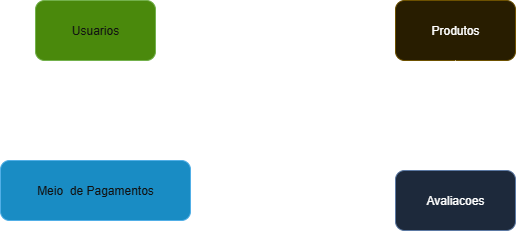

The diagram above was exported from draw.io. Its source (the exported page's mxGraphModel, read from the mxfile embedded in the PNG):
<mxGraphModel dx="1426" dy="777" grid="1" gridSize="10" guides="1" tooltips="1" connect="1" arrows="1" fold="1" page="1" pageScale="1" pageWidth="827" pageHeight="1169" math="0" shadow="0">
  <root>
    <mxCell id="0" />
    <mxCell id="1" parent="0" />
    <mxCell id="MVbTcm870CtbFKH7RFeS-5" style="edgeStyle=orthogonalEdgeStyle;rounded=0;orthogonalLoop=1;jettySize=auto;html=1;exitX=0.5;exitY=1;exitDx=0;exitDy=0;entryX=0.5;entryY=0;entryDx=0;entryDy=0;" parent="1" source="MVbTcm870CtbFKH7RFeS-1" target="MVbTcm870CtbFKH7RFeS-4" edge="1">
      <mxGeometry relative="1" as="geometry" />
    </mxCell>
    <mxCell id="MVbTcm870CtbFKH7RFeS-6" style="edgeStyle=orthogonalEdgeStyle;rounded=0;orthogonalLoop=1;jettySize=auto;html=1;exitX=1;exitY=0.5;exitDx=0;exitDy=0;entryX=0;entryY=0.5;entryDx=0;entryDy=0;" parent="1" source="MVbTcm870CtbFKH7RFeS-1" target="MVbTcm870CtbFKH7RFeS-2" edge="1">
      <mxGeometry relative="1" as="geometry" />
    </mxCell>
    <mxCell id="MVbTcm870CtbFKH7RFeS-1" value="Usuarios" style="rounded=1;whiteSpace=wrap;html=1;fillColor=#60a917;fontColor=#ffffff;strokeColor=#2D7600;" parent="1" vertex="1">
      <mxGeometry x="160" y="180" width="120" height="60" as="geometry" />
    </mxCell>
    <mxCell id="MVbTcm870CtbFKH7RFeS-2" value="Produtos" style="rounded=1;whiteSpace=wrap;html=1;fillColor=#fff2cc;strokeColor=#d6b656;" parent="1" vertex="1">
      <mxGeometry x="520" y="180" width="120" height="60" as="geometry" />
    </mxCell>
    <mxCell id="MVbTcm870CtbFKH7RFeS-3" value="Avaliacoes" style="rounded=1;whiteSpace=wrap;html=1;fillColor=#dae8fc;strokeColor=#6c8ebf;" parent="1" vertex="1">
      <mxGeometry x="520" y="350" width="120" height="60" as="geometry" />
    </mxCell>
    <mxCell id="MVbTcm870CtbFKH7RFeS-4" value="Meio&amp;nbsp; de Pagamentos" style="rounded=1;whiteSpace=wrap;html=1;fillColor=#1ba1e2;fontColor=#ffffff;strokeColor=#006EAF;" parent="1" vertex="1">
      <mxGeometry x="125" y="340" width="190" height="60" as="geometry" />
    </mxCell>
    <mxCell id="MVbTcm870CtbFKH7RFeS-7" style="edgeStyle=orthogonalEdgeStyle;rounded=0;orthogonalLoop=1;jettySize=auto;html=1;exitX=0.5;exitY=1;exitDx=0;exitDy=0;entryX=0.5;entryY=0;entryDx=0;entryDy=0;startArrow=none;startFill=0;" parent="1" source="MVbTcm870CtbFKH7RFeS-2" target="MVbTcm870CtbFKH7RFeS-3" edge="1">
      <mxGeometry relative="1" as="geometry" />
    </mxCell>
    <mxCell id="MVbTcm870CtbFKH7RFeS-8" style="edgeStyle=orthogonalEdgeStyle;rounded=0;orthogonalLoop=1;jettySize=auto;html=1;exitX=1;exitY=1;exitDx=0;exitDy=0;entryX=0;entryY=0;entryDx=0;entryDy=0;startArrow=none;startFill=0;" parent="1" source="MVbTcm870CtbFKH7RFeS-1" target="MVbTcm870CtbFKH7RFeS-3" edge="1">
      <mxGeometry relative="1" as="geometry" />
    </mxCell>
  </root>
</mxGraphModel>